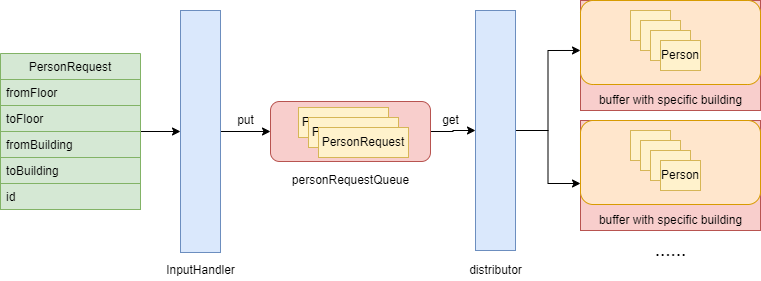

The diagram above was exported from draw.io. Its source (the exported page's mxGraphModel, read from the mxfile embedded in the PNG):
<mxGraphModel dx="1102" dy="844" grid="1" gridSize="10" guides="1" tooltips="1" connect="1" arrows="1" fold="1" page="1" pageScale="1" pageWidth="1169" pageHeight="827" math="0" shadow="0">
  <root>
    <mxCell id="0" />
    <mxCell id="1" parent="0" />
    <mxCell id="PXzbbJQ3CzxxB_x05A_9-1" value="" style="edgeStyle=orthogonalEdgeStyle;rounded=0;orthogonalLoop=1;jettySize=auto;html=1;" edge="1" parent="1" source="PXzbbJQ3CzxxB_x05A_9-2" target="PXzbbJQ3CzxxB_x05A_9-9">
      <mxGeometry relative="1" as="geometry" />
    </mxCell>
    <mxCell id="PXzbbJQ3CzxxB_x05A_9-2" value="PersonRequest" style="swimlane;fontStyle=0;childLayout=stackLayout;horizontal=1;startSize=26;fillColor=#d5e8d4;horizontalStack=0;resizeParent=1;resizeParentMax=0;resizeLast=0;collapsible=1;marginBottom=0;strokeColor=#82b366;" vertex="1" parent="1">
      <mxGeometry x="170" y="823" width="140" height="156" as="geometry" />
    </mxCell>
    <mxCell id="PXzbbJQ3CzxxB_x05A_9-3" value="fromFloor" style="text;strokeColor=#82b366;fillColor=#d5e8d4;align=left;verticalAlign=top;spacingLeft=4;spacingRight=4;overflow=hidden;rotatable=0;points=[[0,0.5],[1,0.5]];portConstraint=eastwest;" vertex="1" parent="PXzbbJQ3CzxxB_x05A_9-2">
      <mxGeometry y="26" width="140" height="26" as="geometry" />
    </mxCell>
    <mxCell id="PXzbbJQ3CzxxB_x05A_9-4" value="toFloor" style="text;strokeColor=#82b366;fillColor=#d5e8d4;align=left;verticalAlign=top;spacingLeft=4;spacingRight=4;overflow=hidden;rotatable=0;points=[[0,0.5],[1,0.5]];portConstraint=eastwest;" vertex="1" parent="PXzbbJQ3CzxxB_x05A_9-2">
      <mxGeometry y="52" width="140" height="26" as="geometry" />
    </mxCell>
    <mxCell id="PXzbbJQ3CzxxB_x05A_9-5" value="fromBuilding" style="text;strokeColor=#82b366;fillColor=#d5e8d4;align=left;verticalAlign=top;spacingLeft=4;spacingRight=4;overflow=hidden;rotatable=0;points=[[0,0.5],[1,0.5]];portConstraint=eastwest;" vertex="1" parent="PXzbbJQ3CzxxB_x05A_9-2">
      <mxGeometry y="78" width="140" height="26" as="geometry" />
    </mxCell>
    <mxCell id="PXzbbJQ3CzxxB_x05A_9-6" value="toBuilding" style="text;strokeColor=#82b366;fillColor=#d5e8d4;align=left;verticalAlign=top;spacingLeft=4;spacingRight=4;overflow=hidden;rotatable=0;points=[[0,0.5],[1,0.5]];portConstraint=eastwest;" vertex="1" parent="PXzbbJQ3CzxxB_x05A_9-2">
      <mxGeometry y="104" width="140" height="26" as="geometry" />
    </mxCell>
    <mxCell id="PXzbbJQ3CzxxB_x05A_9-7" value="id" style="text;strokeColor=#82b366;fillColor=#d5e8d4;align=left;verticalAlign=top;spacingLeft=4;spacingRight=4;overflow=hidden;rotatable=0;points=[[0,0.5],[1,0.5]];portConstraint=eastwest;" vertex="1" parent="PXzbbJQ3CzxxB_x05A_9-2">
      <mxGeometry y="130" width="140" height="26" as="geometry" />
    </mxCell>
    <mxCell id="PXzbbJQ3CzxxB_x05A_9-8" style="edgeStyle=orthogonalEdgeStyle;rounded=0;orthogonalLoop=1;jettySize=auto;html=1;exitX=1;exitY=0.5;exitDx=0;exitDy=0;entryX=0;entryY=0.5;entryDx=0;entryDy=0;" edge="1" parent="1" source="PXzbbJQ3CzxxB_x05A_9-9" target="PXzbbJQ3CzxxB_x05A_9-12">
      <mxGeometry relative="1" as="geometry" />
    </mxCell>
    <mxCell id="PXzbbJQ3CzxxB_x05A_9-9" value="" style="rounded=0;whiteSpace=wrap;html=1;fillColor=#dae8fc;strokeColor=#6c8ebf;" vertex="1" parent="1">
      <mxGeometry x="350" y="780" width="40" height="242" as="geometry" />
    </mxCell>
    <mxCell id="PXzbbJQ3CzxxB_x05A_9-10" value="InputHandler" style="text;html=1;align=center;verticalAlign=middle;resizable=0;points=[];autosize=1;strokeColor=none;fillColor=none;" vertex="1" parent="1">
      <mxGeometry x="330" y="1030" width="80" height="20" as="geometry" />
    </mxCell>
    <mxCell id="PXzbbJQ3CzxxB_x05A_9-11" style="edgeStyle=orthogonalEdgeStyle;rounded=0;orthogonalLoop=1;jettySize=auto;html=1;exitX=1;exitY=0.5;exitDx=0;exitDy=0;entryX=0;entryY=0.5;entryDx=0;entryDy=0;" edge="1" parent="1" source="PXzbbJQ3CzxxB_x05A_9-12" target="PXzbbJQ3CzxxB_x05A_9-25">
      <mxGeometry relative="1" as="geometry" />
    </mxCell>
    <mxCell id="PXzbbJQ3CzxxB_x05A_9-12" value="" style="rounded=1;whiteSpace=wrap;html=1;fillColor=#f8cecc;strokeColor=#b85450;" vertex="1" parent="1">
      <mxGeometry x="440" y="871" width="160" height="60" as="geometry" />
    </mxCell>
    <mxCell id="PXzbbJQ3CzxxB_x05A_9-13" value="personRequestQueue" style="text;html=1;align=center;verticalAlign=middle;resizable=0;points=[];autosize=1;strokeColor=none;fillColor=none;" vertex="1" parent="1">
      <mxGeometry x="455" y="940" width="130" height="20" as="geometry" />
    </mxCell>
    <mxCell id="PXzbbJQ3CzxxB_x05A_9-14" value="put" style="text;html=1;align=center;verticalAlign=middle;resizable=0;points=[];autosize=1;strokeColor=none;fillColor=none;" vertex="1" parent="1">
      <mxGeometry x="400" y="880" width="30" height="20" as="geometry" />
    </mxCell>
    <mxCell id="PXzbbJQ3CzxxB_x05A_9-19" value="" style="group" vertex="1" connectable="0" parent="1">
      <mxGeometry x="468" y="877" width="110" height="50" as="geometry" />
    </mxCell>
    <mxCell id="PXzbbJQ3CzxxB_x05A_9-20" value="PersonRequest" style="rounded=0;whiteSpace=wrap;html=1;fillColor=#fff2cc;strokeColor=#d6b656;" vertex="1" parent="PXzbbJQ3CzxxB_x05A_9-19">
      <mxGeometry width="90" height="30" as="geometry" />
    </mxCell>
    <mxCell id="PXzbbJQ3CzxxB_x05A_9-21" value="PersonRequest" style="rounded=0;whiteSpace=wrap;html=1;fillColor=#fff2cc;strokeColor=#d6b656;" vertex="1" parent="PXzbbJQ3CzxxB_x05A_9-19">
      <mxGeometry x="10" y="10" width="90" height="30" as="geometry" />
    </mxCell>
    <mxCell id="PXzbbJQ3CzxxB_x05A_9-22" value="PersonRequest" style="rounded=0;whiteSpace=wrap;html=1;fillColor=#fff2cc;strokeColor=#d6b656;" vertex="1" parent="PXzbbJQ3CzxxB_x05A_9-19">
      <mxGeometry x="20" y="20" width="90" height="30" as="geometry" />
    </mxCell>
    <mxCell id="PXzbbJQ3CzxxB_x05A_9-23" style="edgeStyle=orthogonalEdgeStyle;rounded=0;orthogonalLoop=1;jettySize=auto;html=1;exitX=1;exitY=0.5;exitDx=0;exitDy=0;entryX=0;entryY=0.595;entryDx=0;entryDy=0;entryPerimeter=0;" edge="1" parent="1" source="PXzbbJQ3CzxxB_x05A_9-25" target="PXzbbJQ3CzxxB_x05A_9-29">
      <mxGeometry relative="1" as="geometry" />
    </mxCell>
    <mxCell id="PXzbbJQ3CzxxB_x05A_9-24" style="edgeStyle=orthogonalEdgeStyle;rounded=0;orthogonalLoop=1;jettySize=auto;html=1;exitX=1;exitY=0.5;exitDx=0;exitDy=0;entryX=0;entryY=0.75;entryDx=0;entryDy=0;" edge="1" parent="1" source="PXzbbJQ3CzxxB_x05A_9-25" target="PXzbbJQ3CzxxB_x05A_9-37">
      <mxGeometry relative="1" as="geometry" />
    </mxCell>
    <mxCell id="PXzbbJQ3CzxxB_x05A_9-25" value="" style="rounded=0;whiteSpace=wrap;html=1;fillColor=#dae8fc;strokeColor=#6c8ebf;" vertex="1" parent="1">
      <mxGeometry x="645" y="780" width="40" height="240" as="geometry" />
    </mxCell>
    <mxCell id="PXzbbJQ3CzxxB_x05A_9-26" value="distributor" style="text;html=1;align=center;verticalAlign=middle;resizable=0;points=[];autosize=1;strokeColor=none;fillColor=none;" vertex="1" parent="1">
      <mxGeometry x="630" y="1030" width="70" height="20" as="geometry" />
    </mxCell>
    <mxCell id="PXzbbJQ3CzxxB_x05A_9-27" value="get" style="text;html=1;align=center;verticalAlign=middle;resizable=0;points=[];autosize=1;strokeColor=none;fillColor=none;" vertex="1" parent="1">
      <mxGeometry x="605" y="880" width="30" height="20" as="geometry" />
    </mxCell>
    <mxCell id="PXzbbJQ3CzxxB_x05A_9-28" value="" style="group;fillColor=#f8cecc;strokeColor=#b85450;" vertex="1" connectable="0" parent="1">
      <mxGeometry x="750" y="770" width="180" height="110" as="geometry" />
    </mxCell>
    <mxCell id="PXzbbJQ3CzxxB_x05A_9-29" value="buffer" style="rounded=1;whiteSpace=wrap;html=1;fillColor=#ffe6cc;strokeColor=#d79b00;" vertex="1" parent="PXzbbJQ3CzxxB_x05A_9-28">
      <mxGeometry width="180" height="84" as="geometry" />
    </mxCell>
    <mxCell id="PXzbbJQ3CzxxB_x05A_9-30" value="" style="group" vertex="1" connectable="0" parent="PXzbbJQ3CzxxB_x05A_9-28">
      <mxGeometry x="50" y="10" width="70" height="60" as="geometry" />
    </mxCell>
    <mxCell id="PXzbbJQ3CzxxB_x05A_9-31" value="" style="rounded=0;whiteSpace=wrap;html=1;fillColor=#fff2cc;strokeColor=#d6b656;" vertex="1" parent="PXzbbJQ3CzxxB_x05A_9-30">
      <mxGeometry width="40" height="30" as="geometry" />
    </mxCell>
    <mxCell id="PXzbbJQ3CzxxB_x05A_9-32" value="" style="rounded=0;whiteSpace=wrap;html=1;fillColor=#fff2cc;strokeColor=#d6b656;" vertex="1" parent="PXzbbJQ3CzxxB_x05A_9-30">
      <mxGeometry x="10" y="10" width="40" height="30" as="geometry" />
    </mxCell>
    <mxCell id="PXzbbJQ3CzxxB_x05A_9-33" value="" style="rounded=0;whiteSpace=wrap;html=1;fillColor=#fff2cc;strokeColor=#d6b656;" vertex="1" parent="PXzbbJQ3CzxxB_x05A_9-30">
      <mxGeometry x="20" y="20" width="40" height="30" as="geometry" />
    </mxCell>
    <mxCell id="PXzbbJQ3CzxxB_x05A_9-34" value="Person" style="rounded=0;whiteSpace=wrap;html=1;fillColor=#fff2cc;strokeColor=#d6b656;" vertex="1" parent="PXzbbJQ3CzxxB_x05A_9-30">
      <mxGeometry x="30" y="30" width="40" height="30" as="geometry" />
    </mxCell>
    <mxCell id="PXzbbJQ3CzxxB_x05A_9-35" value="buffer with specific building" style="text;html=1;align=center;verticalAlign=middle;resizable=0;points=[];autosize=1;strokeColor=none;fillColor=none;" vertex="1" parent="PXzbbJQ3CzxxB_x05A_9-28">
      <mxGeometry x="10" y="90" width="160" height="20" as="geometry" />
    </mxCell>
    <mxCell id="PXzbbJQ3CzxxB_x05A_9-36" value="" style="group;fillColor=#f8cecc;strokeColor=#b85450;" vertex="1" connectable="0" parent="1">
      <mxGeometry x="750" y="890" width="180" height="110" as="geometry" />
    </mxCell>
    <mxCell id="PXzbbJQ3CzxxB_x05A_9-37" value="buffer" style="rounded=1;whiteSpace=wrap;html=1;fillColor=#ffe6cc;strokeColor=#d79b00;" vertex="1" parent="PXzbbJQ3CzxxB_x05A_9-36">
      <mxGeometry width="180" height="84" as="geometry" />
    </mxCell>
    <mxCell id="PXzbbJQ3CzxxB_x05A_9-38" value="" style="group" vertex="1" connectable="0" parent="PXzbbJQ3CzxxB_x05A_9-36">
      <mxGeometry x="50" y="10" width="70" height="60" as="geometry" />
    </mxCell>
    <mxCell id="PXzbbJQ3CzxxB_x05A_9-39" value="" style="rounded=0;whiteSpace=wrap;html=1;fillColor=#fff2cc;strokeColor=#d6b656;" vertex="1" parent="PXzbbJQ3CzxxB_x05A_9-38">
      <mxGeometry width="40" height="30" as="geometry" />
    </mxCell>
    <mxCell id="PXzbbJQ3CzxxB_x05A_9-40" value="" style="rounded=0;whiteSpace=wrap;html=1;fillColor=#fff2cc;strokeColor=#d6b656;" vertex="1" parent="PXzbbJQ3CzxxB_x05A_9-38">
      <mxGeometry x="10" y="10" width="40" height="30" as="geometry" />
    </mxCell>
    <mxCell id="PXzbbJQ3CzxxB_x05A_9-41" value="" style="rounded=0;whiteSpace=wrap;html=1;fillColor=#fff2cc;strokeColor=#d6b656;" vertex="1" parent="PXzbbJQ3CzxxB_x05A_9-38">
      <mxGeometry x="20" y="20" width="40" height="30" as="geometry" />
    </mxCell>
    <mxCell id="PXzbbJQ3CzxxB_x05A_9-42" value="Person" style="rounded=0;whiteSpace=wrap;html=1;fillColor=#fff2cc;strokeColor=#d6b656;" vertex="1" parent="PXzbbJQ3CzxxB_x05A_9-38">
      <mxGeometry x="30" y="30" width="40" height="30" as="geometry" />
    </mxCell>
    <mxCell id="PXzbbJQ3CzxxB_x05A_9-43" value="buffer with specific building" style="text;html=1;align=center;verticalAlign=middle;resizable=0;points=[];autosize=1;strokeColor=none;fillColor=none;" vertex="1" parent="PXzbbJQ3CzxxB_x05A_9-36">
      <mxGeometry x="10" y="90" width="160" height="20" as="geometry" />
    </mxCell>
    <mxCell id="PXzbbJQ3CzxxB_x05A_9-44" value="&lt;font style=&quot;font-size: 19px&quot;&gt;......&lt;/font&gt;" style="text;html=1;align=center;verticalAlign=middle;resizable=0;points=[];autosize=1;strokeColor=none;fillColor=none;" vertex="1" parent="1">
      <mxGeometry x="815" y="1010" width="50" height="20" as="geometry" />
    </mxCell>
  </root>
</mxGraphModel>